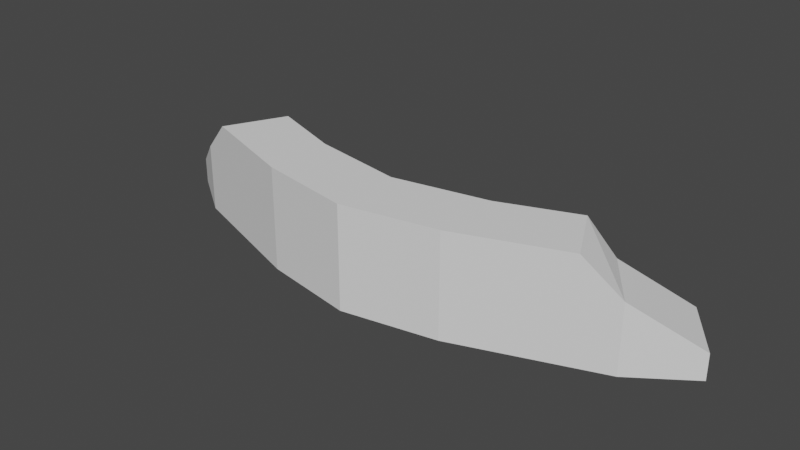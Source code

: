 # Source: sandbags_col.blend  (saved by Blender 3.2.14; exported with 4.5.12 LTS)
import bpy
from mathutils import Matrix  # noqa: F401  (used for matrix-valued properties, if any)

bpy.ops.wm.read_factory_settings(use_empty=True)
scene = bpy.context.scene
scene.name = 'Scene'

# ---- collections
col_collection = bpy.data.collections.new('Collection'); scene.collection.children.link(col_collection)

# ---- world
world_world = bpy.data.worlds.new('World'); scene.world = world_world
world_world.use_nodes = True; world_world.node_tree.nodes.clear()
_N = world_world.node_tree.nodes; _L = world_world.node_tree.links
n0 = _N.new('ShaderNodeOutputWorld'); n0.name = 'World Output'; n0.location = (300, 300)
n1 = _N.new('ShaderNodeBackground'); n1.name = 'Background'; n1.location = (10, 300)
n1.inputs[0].default_value = (0.05088, 0.05088, 0.05088, 1.0)
_L.new(n1.outputs[0], n0.inputs[0])
n0.is_active_output = True
world_world.color = (0.05088, 0.05088, 0.05088)
world_world.use_sun_shadow = False
world_world.sun_shadow_jitter_overblur = 0.0

# ---- meshes
me_cube_018 = bpy.data.meshes.new('Cube.018')
me_cube_018.from_pydata([(-1.1, -0.8, 0.0), (-1.1, -0.8, 1.2), (-1.1, -4.47e-08, 0.0), (-1.1, -4.47e-08, 1.2), (1.1, -0.8, 0.0), (1.1, -0.8, 1.2), (1.1, -4.47e-08, 0.0), (1.1, -4.47e-08, 1.2), (0.0, -0.2, 0.0), (0.0, -0.2, 1.2), (0.0, -1.0, 0.0), (0.0, -1.0, 1.2), (2.729, -0.2277, 0.0), (2.729, -0.2277, 0.8), (2.271, 0.4277, 0.0), (2.271, 0.4277, 0.8), (-2.271, 0.4277, 0.0), (-2.729, -0.2277, 0.0), (-2.729, -0.2277, 0.8), (-2.271, 0.4277, 0.8), (2.926, 0.8865, 0.3), (2.926, 0.8865, 0.0), (3.385, 0.2312, 0.0), (3.385, 0.2312, 0.3), (-2.926, 0.8865, 0.0), (-3.385, 0.2312, 0.0), (-3.385, 0.2312, 0.3), (-2.926, 0.8865, 0.3), (-1.978, 0.3207, 1.2), (-2.322, -0.3707, 1.2), (-2.322, -0.3707, 0.0), (-1.978, 0.3207, 0.0), (2.322, -0.3707, 0.0), (2.322, -0.3707, 1.2), (1.978, 0.3207, 0.0), (1.978, 0.3207, 1.2)], [], [(29, 28, 19, 18), (8, 9, 7, 6), (33, 32, 12, 13), (10, 11, 1, 0), (8, 6, 4, 10), (9, 3, 1, 11), (7, 9, 11, 5), (2, 8, 10, 0), (4, 5, 11, 10), (2, 3, 9, 8), (15, 13, 23, 20), (32, 34, 14, 12), (35, 33, 13, 15), (34, 35, 15, 14), (16, 17, 25, 24), (31, 30, 17, 16), (28, 31, 16, 19), (30, 29, 18, 17), (21, 20, 23, 22), (14, 15, 20, 21), (13, 12, 22, 23), (12, 14, 21, 22), (25, 26, 27, 24), (19, 16, 24, 27), (17, 18, 26, 25), (18, 19, 27, 26), (0, 1, 29, 30), (3, 2, 31, 28), (2, 0, 30, 31), (1, 3, 28, 29), (6, 7, 35, 34), (7, 5, 33, 35), (4, 6, 34, 32), (5, 4, 32, 33)])
_uv = me_cube_018.uv_layers.new(name='UVMap')
_uv.uv.foreach_set('vector', [0.875, 0.75, 0.875, 0.5, 0.875, 0.5, 0.875, 0.75, 0.375, 0.375, 0.625, 0.375, 0.625, 0.5, 0.375, 0.5, 0.625, 0.75, 0.375, 0.75, 0.375, 0.75, 0.625, 0.75, 0.375, 0.875, 0.625, 0.875, 0.625, 1.0, 0.375, 1.0, 0.25, 0.5, 0.375, 0.5, 0.375, 0.75, 0.25, 0.75, 0.75, 0.5, 0.875, 0.5, 0.875, 0.75, 0.75, 0.75, 0.625, 0.5, 0.75, 0.5, 0.75, 0.75, 0.625, 0.75, 0.125, 0.5, 0.25, 0.5, 0.25, 0.75, 0.125, 0.75, 0.375, 0.75, 0.625, 0.75, 0.625, 0.875, 0.375, 0.875, 0.375, 0.25, 0.625, 0.25, 0.625, 0.375, 0.375, 0.375, 0.625, 0.5, 0.625, 0.75, 0.625, 0.75, 0.625, 0.5, 0.375, 0.75, 0.375, 0.5, 0.375, 0.5, 0.375, 0.75, 0.625, 0.5, 0.625, 0.75, 0.625, 0.75, 0.625, 0.5, 0.375, 0.5, 0.625, 0.5, 0.625, 0.5, 0.375, 0.5, 0.125, 0.5, 0.125, 0.75, 0.125, 0.75, 0.125, 0.5, 0.125, 0.5, 0.125, 0.75, 0.125, 0.75, 0.125, 0.5, 0.625, 0.25, 0.375, 0.25, 0.375, 0.25, 0.625, 0.25, 0.375, 1.0, 0.625, 1.0, 0.625, 1.0, 0.375, 1.0, 0.375, 0.5, 0.625, 0.5, 0.625, 0.75, 0.375, 0.75, 0.375, 0.5, 0.625, 0.5, 0.625, 0.5, 0.375, 0.5, 0.625, 0.75, 0.375, 0.75, 0.375, 0.75, 0.625, 0.75, 0.375, 0.75, 0.375, 0.5, 0.375, 0.5, 0.375, 0.75, 0.375, 0.0, 0.625, 0.0, 0.625, 0.25, 0.375, 0.25, 0.625, 0.25, 0.375, 0.25, 0.375, 0.25, 0.625, 0.25, 0.375, 1.0, 0.625, 1.0, 0.625, 1.0, 0.375, 1.0, 0.875, 0.75, 0.875, 0.5, 0.875, 0.5, 0.875, 0.75, 0.375, 1.0, 0.625, 1.0, 0.625, 1.0, 0.375, 1.0, 0.625, 0.25, 0.375, 0.25, 0.375, 0.25, 0.625, 0.25, 0.125, 0.5, 0.125, 0.75, 0.125, 0.75, 0.125, 0.5, 0.875, 0.75, 0.875, 0.5, 0.875, 0.5, 0.875, 0.75, 0.375, 0.5, 0.625, 0.5, 0.625, 0.5, 0.375, 0.5, 0.625, 0.5, 0.625, 0.75, 0.625, 0.75, 0.625, 0.5, 0.375, 0.75, 0.375, 0.5, 0.375, 0.5, 0.375, 0.75, 0.625, 0.75, 0.375, 0.75, 0.375, 0.75, 0.625, 0.75])
me_cube_018.update()

# ---- objects
ob_cube = bpy.data.objects.new('Cube', me_cube_018)

# ---- transforms, parenting, visibility, modifiers, constraints
ob_cube.location = (0.0, 0.0, 0.0)

# ---- collection membership
col_collection.objects.link(ob_cube)

# ---- scene / render settings (as saved in the file)
scene.frame_start = 1; scene.frame_end = 250; scene.frame_set(1)
scene.render.engine = 'BLENDER_EEVEE_NEXT'
scene.cycles.sampling_pattern = 'TABULATED_SOBOL'
scene.cycles.use_light_tree = False
scene.view_settings.view_transform = 'Filmic'
bpy.context.view_layer.update()

# ---- added for rendering (the .blend has no active camera and no usable light): camera, sun
cam_auto = bpy.data.cameras.new('AutoCamera')
cam_auto.lens = 50.0
cam_auto.sensor_width = 36.0
cam_auto.clip_end = 1000.0
ob_auto_camera = bpy.data.objects.new('AutoCamera', cam_auto)
scene.collection.objects.link(ob_auto_camera)
ob_auto_camera.location = (6.59609, -7.97205, 5.87687)
ob_auto_camera.rotation_euler = (1.09748, -7.21219e-08, 0.694738)
scene.camera = ob_auto_camera
light_auto_sun = bpy.data.lights.new('AutoSun', 'SUN')
light_auto_sun.energy = 3.0
light_auto_sun.angle = 0.0523599
ob_auto_sun = bpy.data.objects.new('AutoSun', light_auto_sun)
scene.collection.objects.link(ob_auto_sun)
ob_auto_sun.rotation_euler = (0.872665, 0.174533, 0.523599)
bpy.context.view_layer.update()
